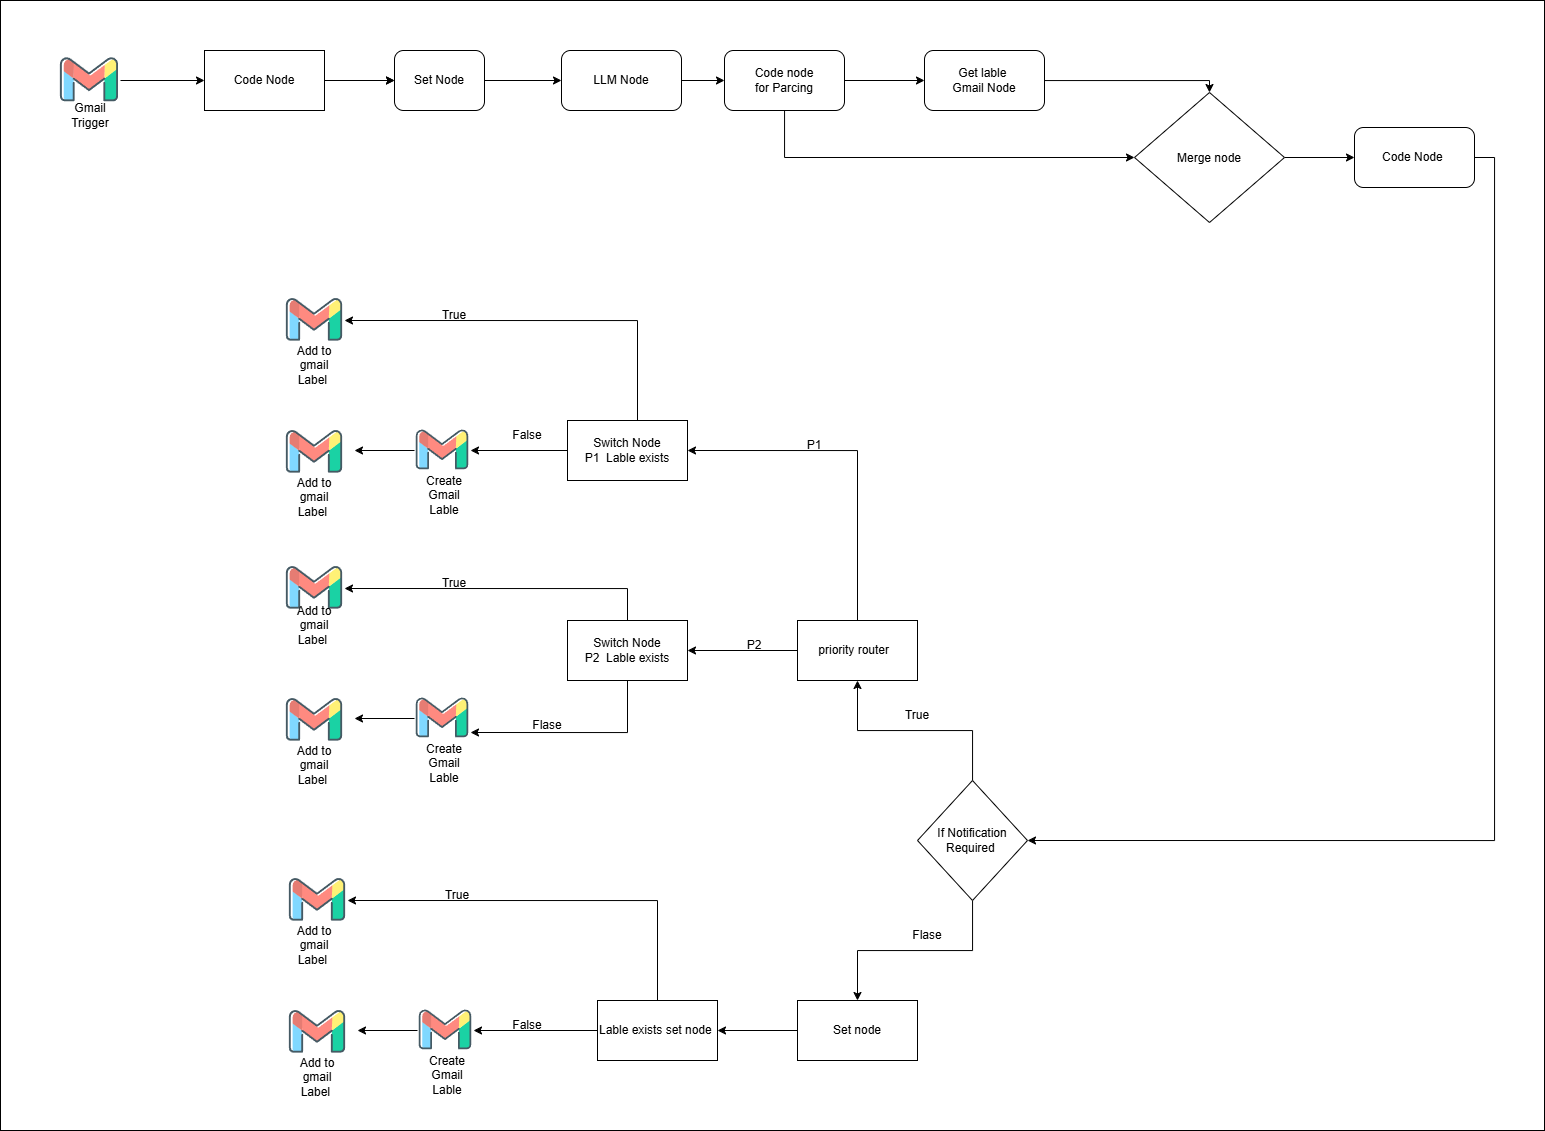

The diagram above was exported from draw.io. Its source (the exported page's mxGraphModel, read from the mxfile embedded in the PNG):
<mxGraphModel dx="2431" dy="1307" grid="1" gridSize="10" guides="1" tooltips="1" connect="1" arrows="1" fold="1" page="1" pageScale="1" pageWidth="827" pageHeight="1169" math="0" shadow="0">
  <root>
    <mxCell id="0" />
    <mxCell id="1" parent="0" />
    <mxCell id="r4-WC0OG4hrtKX51DyD_-1" parent="1" style="rounded=0;whiteSpace=wrap;html=1;" value="" vertex="1">
      <mxGeometry height="1130" width="1544" x="146" y="330" as="geometry" />
    </mxCell>
    <mxCell id="QReAye1Sn4aLiF7xFM32-2" parent="1" style="shape=image;html=1;verticalAlign=top;verticalLabelPosition=bottom;labelBackgroundColor=#ffffff;imageAspect=0;aspect=fixed;image=https://icons.diagrams.net/icon-cache1/Social_media_and_logos-2598/Gmail_envelope_letter_email_Gmail_envelope_letter_email-1025.svg" value="" vertex="1">
      <mxGeometry height="62" width="62" x="204" y="379" as="geometry" />
    </mxCell>
    <mxCell id="QReAye1Sn4aLiF7xFM32-3" parent="1" style="text;html=1;whiteSpace=wrap;strokeColor=none;fillColor=none;align=center;verticalAlign=middle;rounded=0;" value="Gmail&lt;br&gt;Trigger" vertex="1">
      <mxGeometry height="30" width="60" x="206" y="430" as="geometry" />
    </mxCell>
    <mxCell id="QReAye1Sn4aLiF7xFM32-4" edge="1" parent="1" style="endArrow=classic;html=1;rounded=0;entryX=0;entryY=0.5;entryDx=0;entryDy=0;" target="QReAye1Sn4aLiF7xFM32-6" value="">
      <mxGeometry height="50" relative="1" width="50" as="geometry">
        <mxPoint x="266" y="410" as="sourcePoint" />
        <mxPoint x="340" y="410" as="targetPoint" />
      </mxGeometry>
    </mxCell>
    <mxCell id="QReAye1Sn4aLiF7xFM32-9" edge="1" parent="1" source="QReAye1Sn4aLiF7xFM32-6" style="edgeStyle=orthogonalEdgeStyle;rounded=0;orthogonalLoop=1;jettySize=auto;html=1;entryX=0;entryY=0.5;entryDx=0;entryDy=0;" target="QReAye1Sn4aLiF7xFM32-8">
      <mxGeometry relative="1" as="geometry" />
    </mxCell>
    <mxCell id="QReAye1Sn4aLiF7xFM32-6" parent="1" style="rounded=0;whiteSpace=wrap;html=1;" value="Code Node" vertex="1">
      <mxGeometry height="60" width="120" x="350" y="380" as="geometry" />
    </mxCell>
    <mxCell id="QReAye1Sn4aLiF7xFM32-7" edge="1" parent="1" style="endArrow=classic;html=1;rounded=0;" target="QReAye1Sn4aLiF7xFM32-8" value="">
      <mxGeometry height="50" relative="1" width="50" as="geometry">
        <mxPoint x="500" y="410" as="sourcePoint" />
        <mxPoint x="570" y="410" as="targetPoint" />
      </mxGeometry>
    </mxCell>
    <mxCell id="QReAye1Sn4aLiF7xFM32-10" edge="1" parent="1" source="QReAye1Sn4aLiF7xFM32-8" style="edgeStyle=orthogonalEdgeStyle;rounded=0;orthogonalLoop=1;jettySize=auto;html=1;entryX=0;entryY=0.5;entryDx=0;entryDy=0;" target="QReAye1Sn4aLiF7xFM32-12">
      <mxGeometry relative="1" as="geometry">
        <mxPoint x="690" y="410" as="targetPoint" />
      </mxGeometry>
    </mxCell>
    <mxCell id="QReAye1Sn4aLiF7xFM32-8" parent="1" style="rounded=1;whiteSpace=wrap;html=1;" value="Set Node" vertex="1">
      <mxGeometry height="60" width="90" x="540" y="380" as="geometry" />
    </mxCell>
    <mxCell id="QReAye1Sn4aLiF7xFM32-13" edge="1" parent="1" source="QReAye1Sn4aLiF7xFM32-12" style="edgeStyle=orthogonalEdgeStyle;rounded=0;orthogonalLoop=1;jettySize=auto;html=1;" target="QReAye1Sn4aLiF7xFM32-14">
      <mxGeometry relative="1" as="geometry">
        <mxPoint x="900" y="410" as="targetPoint" />
      </mxGeometry>
    </mxCell>
    <mxCell id="QReAye1Sn4aLiF7xFM32-12" parent="1" style="rounded=1;whiteSpace=wrap;html=1;" value="LLM Node" vertex="1">
      <mxGeometry height="60" width="120" x="707" y="380" as="geometry" />
    </mxCell>
    <mxCell id="QReAye1Sn4aLiF7xFM32-16" edge="1" parent="1" source="QReAye1Sn4aLiF7xFM32-14" style="edgeStyle=orthogonalEdgeStyle;rounded=0;orthogonalLoop=1;jettySize=auto;html=1;" target="QReAye1Sn4aLiF7xFM32-15" value="">
      <mxGeometry relative="1" as="geometry" />
    </mxCell>
    <mxCell id="QReAye1Sn4aLiF7xFM32-14" parent="1" style="rounded=1;whiteSpace=wrap;html=1;" value="Code node&lt;br&gt;for Parcing" vertex="1">
      <mxGeometry height="60" width="120" x="870" y="380" as="geometry" />
    </mxCell>
    <mxCell id="QReAye1Sn4aLiF7xFM32-18" edge="1" parent="1" source="QReAye1Sn4aLiF7xFM32-15" style="edgeStyle=orthogonalEdgeStyle;rounded=0;orthogonalLoop=1;jettySize=auto;html=1;entryX=0.5;entryY=0;entryDx=0;entryDy=0;" target="QReAye1Sn4aLiF7xFM32-19" value="">
      <mxGeometry relative="1" as="geometry">
        <Array as="points">
          <mxPoint x="1355" y="410" />
        </Array>
        <mxPoint x="1270" y="410" as="targetPoint" />
      </mxGeometry>
    </mxCell>
    <mxCell id="QReAye1Sn4aLiF7xFM32-15" parent="1" style="whiteSpace=wrap;html=1;rounded=1;" value="Get lable&amp;nbsp;&lt;div&gt;Gmail Node&lt;/div&gt;" vertex="1">
      <mxGeometry height="60" width="120" x="1070" y="380" as="geometry" />
    </mxCell>
    <mxCell id="N3ULbIwNg5HkimdcSt1F-1" edge="1" parent="1" source="QReAye1Sn4aLiF7xFM32-19" style="edgeStyle=orthogonalEdgeStyle;rounded=0;orthogonalLoop=1;jettySize=auto;html=1;entryX=0;entryY=0.5;entryDx=0;entryDy=0;" target="QReAye1Sn4aLiF7xFM32-22">
      <mxGeometry relative="1" as="geometry" />
    </mxCell>
    <mxCell id="QReAye1Sn4aLiF7xFM32-19" parent="1" style="rhombus;" value="Merge node" vertex="1">
      <mxGeometry height="130" width="150" x="1280" y="422" as="geometry" />
    </mxCell>
    <mxCell id="QReAye1Sn4aLiF7xFM32-20" edge="1" parent="1" source="QReAye1Sn4aLiF7xFM32-14" style="edgeStyle=orthogonalEdgeStyle;rounded=0;orthogonalLoop=1;jettySize=auto;html=1;entryX=0;entryY=0.5;entryDx=0;entryDy=0;" target="QReAye1Sn4aLiF7xFM32-19">
      <mxGeometry relative="1" as="geometry">
        <Array as="points">
          <mxPoint x="930" y="487" />
        </Array>
      </mxGeometry>
    </mxCell>
    <mxCell id="N3ULbIwNg5HkimdcSt1F-51" edge="1" parent="1" source="QReAye1Sn4aLiF7xFM32-22" style="edgeStyle=orthogonalEdgeStyle;rounded=0;orthogonalLoop=1;jettySize=auto;html=1;entryX=1;entryY=0.5;entryDx=0;entryDy=0;exitX=1;exitY=0.5;exitDx=0;exitDy=0;" target="QReAye1Sn4aLiF7xFM32-26">
      <mxGeometry relative="1" as="geometry" />
    </mxCell>
    <mxCell id="QReAye1Sn4aLiF7xFM32-22" parent="1" style="rounded=1;whiteSpace=wrap;html=1;" value="Code Node&amp;nbsp;" vertex="1">
      <mxGeometry height="60" width="120" x="1500" y="457" as="geometry" />
    </mxCell>
    <mxCell id="N3ULbIwNg5HkimdcSt1F-3" edge="1" parent="1" source="QReAye1Sn4aLiF7xFM32-26" style="edgeStyle=orthogonalEdgeStyle;rounded=0;orthogonalLoop=1;jettySize=auto;html=1;" target="N3ULbIwNg5HkimdcSt1F-2" value="">
      <mxGeometry relative="1" as="geometry" />
    </mxCell>
    <mxCell id="N3ULbIwNg5HkimdcSt1F-6" edge="1" parent="1" source="QReAye1Sn4aLiF7xFM32-26" style="edgeStyle=orthogonalEdgeStyle;rounded=0;orthogonalLoop=1;jettySize=auto;html=1;" target="N3ULbIwNg5HkimdcSt1F-5" value="">
      <mxGeometry relative="1" as="geometry" />
    </mxCell>
    <mxCell id="QReAye1Sn4aLiF7xFM32-26" parent="1" style="rhombus;whiteSpace=wrap;html=1;" value="If Notification Required&amp;nbsp;" vertex="1">
      <mxGeometry height="120" width="110" x="1063" y="1110" as="geometry" />
    </mxCell>
    <mxCell id="N3ULbIwNg5HkimdcSt1F-11" edge="1" parent="1" source="N3ULbIwNg5HkimdcSt1F-2" style="edgeStyle=orthogonalEdgeStyle;rounded=0;orthogonalLoop=1;jettySize=auto;html=1;entryX=1;entryY=0.5;entryDx=0;entryDy=0;" target="N3ULbIwNg5HkimdcSt1F-10" value="">
      <mxGeometry relative="1" as="geometry">
        <Array as="points">
          <mxPoint x="1003" y="780" />
        </Array>
      </mxGeometry>
    </mxCell>
    <mxCell id="N3ULbIwNg5HkimdcSt1F-13" edge="1" parent="1" source="N3ULbIwNg5HkimdcSt1F-2" style="edgeStyle=orthogonalEdgeStyle;rounded=0;orthogonalLoop=1;jettySize=auto;html=1;" target="N3ULbIwNg5HkimdcSt1F-12" value="">
      <mxGeometry relative="1" as="geometry" />
    </mxCell>
    <mxCell id="N3ULbIwNg5HkimdcSt1F-2" parent="1" style="whiteSpace=wrap;html=1;" value="priority router&amp;nbsp;&amp;nbsp;" vertex="1">
      <mxGeometry height="60" width="120" x="943" y="950" as="geometry" />
    </mxCell>
    <mxCell id="N3ULbIwNg5HkimdcSt1F-38" edge="1" parent="1" source="N3ULbIwNg5HkimdcSt1F-5" style="edgeStyle=orthogonalEdgeStyle;rounded=0;orthogonalLoop=1;jettySize=auto;html=1;" target="N3ULbIwNg5HkimdcSt1F-37" value="">
      <mxGeometry relative="1" as="geometry" />
    </mxCell>
    <mxCell id="N3ULbIwNg5HkimdcSt1F-5" parent="1" style="whiteSpace=wrap;html=1;" value="Set node" vertex="1">
      <mxGeometry height="60" width="120" x="943" y="1330" as="geometry" />
    </mxCell>
    <mxCell id="N3ULbIwNg5HkimdcSt1F-7" parent="1" style="text;html=1;whiteSpace=wrap;strokeColor=none;fillColor=none;align=center;verticalAlign=middle;rounded=0;" value="True" vertex="1">
      <mxGeometry height="30" width="60" x="1033" y="1030" as="geometry" />
    </mxCell>
    <mxCell id="N3ULbIwNg5HkimdcSt1F-8" parent="1" style="text;html=1;whiteSpace=wrap;strokeColor=none;fillColor=none;align=center;verticalAlign=middle;rounded=0;" value="Flase" vertex="1">
      <mxGeometry height="30" width="60" x="1043" y="1250" as="geometry" />
    </mxCell>
    <mxCell id="N3ULbIwNg5HkimdcSt1F-16" edge="1" parent="1" source="N3ULbIwNg5HkimdcSt1F-10" style="edgeStyle=orthogonalEdgeStyle;rounded=0;orthogonalLoop=1;jettySize=auto;html=1;entryX=1;entryY=0.5;entryDx=0;entryDy=0;" target="N3ULbIwNg5HkimdcSt1F-14">
      <mxGeometry relative="1" as="geometry">
        <Array as="points">
          <mxPoint x="783" y="650" />
        </Array>
      </mxGeometry>
    </mxCell>
    <mxCell id="N3ULbIwNg5HkimdcSt1F-20" edge="1" parent="1" source="N3ULbIwNg5HkimdcSt1F-10" style="edgeStyle=orthogonalEdgeStyle;rounded=0;orthogonalLoop=1;jettySize=auto;html=1;entryX=1;entryY=0.5;entryDx=0;entryDy=0;" target="N3ULbIwNg5HkimdcSt1F-18">
      <mxGeometry relative="1" as="geometry" />
    </mxCell>
    <mxCell id="N3ULbIwNg5HkimdcSt1F-10" parent="1" style="whiteSpace=wrap;html=1;" value="&lt;div&gt;Switch Node&lt;/div&gt;P1&amp;nbsp; Lable exists" vertex="1">
      <mxGeometry height="60" width="120" x="713" y="750" as="geometry" />
    </mxCell>
    <mxCell id="N3ULbIwNg5HkimdcSt1F-33" edge="1" parent="1" source="N3ULbIwNg5HkimdcSt1F-12" style="edgeStyle=orthogonalEdgeStyle;rounded=0;orthogonalLoop=1;jettySize=auto;html=1;entryX=1;entryY=0.5;entryDx=0;entryDy=0;" target="N3ULbIwNg5HkimdcSt1F-25">
      <mxGeometry relative="1" as="geometry">
        <Array as="points">
          <mxPoint x="773" y="918" />
        </Array>
      </mxGeometry>
    </mxCell>
    <mxCell id="N3ULbIwNg5HkimdcSt1F-34" edge="1" parent="1" source="N3ULbIwNg5HkimdcSt1F-12" style="edgeStyle=orthogonalEdgeStyle;rounded=0;orthogonalLoop=1;jettySize=auto;html=1;entryX=1;entryY=0.75;entryDx=0;entryDy=0;" target="N3ULbIwNg5HkimdcSt1F-29">
      <mxGeometry relative="1" as="geometry">
        <Array as="points">
          <mxPoint x="773" y="1062" />
        </Array>
      </mxGeometry>
    </mxCell>
    <mxCell id="N3ULbIwNg5HkimdcSt1F-12" parent="1" style="whiteSpace=wrap;html=1;" value="&lt;div&gt;Switch Node&lt;/div&gt;P2&amp;nbsp; Lable exists" vertex="1">
      <mxGeometry height="60" width="120" x="713" y="950" as="geometry" />
    </mxCell>
    <mxCell id="N3ULbIwNg5HkimdcSt1F-14" parent="1" style="shape=image;html=1;verticalAlign=top;verticalLabelPosition=bottom;labelBackgroundColor=#ffffff;imageAspect=0;aspect=fixed;image=https://icons.diagrams.net/icon-cache1/Social_media_and_logos-2598/Gmail_envelope_letter_email_Gmail_envelope_letter_email-1025.svg" value="" vertex="1">
      <mxGeometry height="60" width="60" x="430" y="620" as="geometry" />
    </mxCell>
    <mxCell id="N3ULbIwNg5HkimdcSt1F-15" parent="1" style="text;html=1;whiteSpace=wrap;strokeColor=none;fillColor=none;align=center;verticalAlign=middle;rounded=0;" value="Add to gmail Label&amp;nbsp;" vertex="1">
      <mxGeometry height="30" width="60" x="430" y="680" as="geometry" />
    </mxCell>
    <mxCell id="N3ULbIwNg5HkimdcSt1F-17" parent="1" style="text;html=1;whiteSpace=wrap;strokeColor=none;fillColor=none;align=center;verticalAlign=middle;rounded=0;" value="True" vertex="1">
      <mxGeometry height="30" width="60" x="570" y="630" as="geometry" />
    </mxCell>
    <mxCell id="N3ULbIwNg5HkimdcSt1F-23" edge="1" parent="1" source="N3ULbIwNg5HkimdcSt1F-18" style="edgeStyle=orthogonalEdgeStyle;rounded=0;orthogonalLoop=1;jettySize=auto;html=1;">
      <mxGeometry relative="1" as="geometry">
        <mxPoint x="500" y="780" as="targetPoint" />
      </mxGeometry>
    </mxCell>
    <mxCell id="N3ULbIwNg5HkimdcSt1F-18" parent="1" style="shape=image;html=1;verticalAlign=top;verticalLabelPosition=bottom;labelBackgroundColor=#ffffff;imageAspect=0;aspect=fixed;image=https://icons.diagrams.net/icon-cache1/Social_media_and_logos-2598/Gmail_envelope_letter_email_Gmail_envelope_letter_email-1025.svg" value="" vertex="1">
      <mxGeometry height="56" width="56" x="560" y="752" as="geometry" />
    </mxCell>
    <mxCell id="N3ULbIwNg5HkimdcSt1F-19" parent="1" style="text;html=1;whiteSpace=wrap;strokeColor=none;fillColor=none;align=center;verticalAlign=middle;rounded=0;" value="Create Gmail Lable" vertex="1">
      <mxGeometry height="30" width="60" x="560" y="810" as="geometry" />
    </mxCell>
    <mxCell id="N3ULbIwNg5HkimdcSt1F-21" parent="1" style="shape=image;html=1;verticalAlign=top;verticalLabelPosition=bottom;labelBackgroundColor=#ffffff;imageAspect=0;aspect=fixed;image=https://icons.diagrams.net/icon-cache1/Social_media_and_logos-2598/Gmail_envelope_letter_email_Gmail_envelope_letter_email-1025.svg" value="" vertex="1">
      <mxGeometry height="60" width="60" x="430" y="752" as="geometry" />
    </mxCell>
    <mxCell id="N3ULbIwNg5HkimdcSt1F-22" parent="1" style="text;html=1;whiteSpace=wrap;strokeColor=none;fillColor=none;align=center;verticalAlign=middle;rounded=0;" value="Add to gmail Label&amp;nbsp;" vertex="1">
      <mxGeometry height="30" width="60" x="430" y="812" as="geometry" />
    </mxCell>
    <mxCell id="N3ULbIwNg5HkimdcSt1F-24" parent="1" style="text;html=1;whiteSpace=wrap;strokeColor=none;fillColor=none;align=center;verticalAlign=middle;rounded=0;" value="False" vertex="1">
      <mxGeometry height="30" width="60" x="643" y="750" as="geometry" />
    </mxCell>
    <mxCell id="N3ULbIwNg5HkimdcSt1F-25" parent="1" style="shape=image;html=1;verticalAlign=top;verticalLabelPosition=bottom;labelBackgroundColor=#ffffff;imageAspect=0;aspect=fixed;image=https://icons.diagrams.net/icon-cache1/Social_media_and_logos-2598/Gmail_envelope_letter_email_Gmail_envelope_letter_email-1025.svg" value="" vertex="1">
      <mxGeometry height="60" width="60" x="430" y="888" as="geometry" />
    </mxCell>
    <mxCell id="N3ULbIwNg5HkimdcSt1F-26" parent="1" style="text;html=1;whiteSpace=wrap;strokeColor=none;fillColor=none;align=center;verticalAlign=middle;rounded=0;" value="Add to gmail Label&amp;nbsp;" vertex="1">
      <mxGeometry height="30" width="60" x="430" y="940" as="geometry" />
    </mxCell>
    <mxCell id="N3ULbIwNg5HkimdcSt1F-27" parent="1" style="text;html=1;whiteSpace=wrap;strokeColor=none;fillColor=none;align=center;verticalAlign=middle;rounded=0;" value="True" vertex="1">
      <mxGeometry height="30" width="60" x="570" y="898" as="geometry" />
    </mxCell>
    <mxCell id="N3ULbIwNg5HkimdcSt1F-28" edge="1" parent="1" source="N3ULbIwNg5HkimdcSt1F-29" style="edgeStyle=orthogonalEdgeStyle;rounded=0;orthogonalLoop=1;jettySize=auto;html=1;">
      <mxGeometry relative="1" as="geometry">
        <mxPoint x="500" y="1048" as="targetPoint" />
      </mxGeometry>
    </mxCell>
    <mxCell id="N3ULbIwNg5HkimdcSt1F-29" parent="1" style="shape=image;html=1;verticalAlign=top;verticalLabelPosition=bottom;labelBackgroundColor=#ffffff;imageAspect=0;aspect=fixed;image=https://icons.diagrams.net/icon-cache1/Social_media_and_logos-2598/Gmail_envelope_letter_email_Gmail_envelope_letter_email-1025.svg" value="" vertex="1">
      <mxGeometry height="56" width="56" x="560" y="1020" as="geometry" />
    </mxCell>
    <mxCell id="N3ULbIwNg5HkimdcSt1F-30" parent="1" style="text;html=1;whiteSpace=wrap;strokeColor=none;fillColor=none;align=center;verticalAlign=middle;rounded=0;" value="Create Gmail Lable" vertex="1">
      <mxGeometry height="30" width="60" x="560" y="1078" as="geometry" />
    </mxCell>
    <mxCell id="N3ULbIwNg5HkimdcSt1F-31" parent="1" style="shape=image;html=1;verticalAlign=top;verticalLabelPosition=bottom;labelBackgroundColor=#ffffff;imageAspect=0;aspect=fixed;image=https://icons.diagrams.net/icon-cache1/Social_media_and_logos-2598/Gmail_envelope_letter_email_Gmail_envelope_letter_email-1025.svg" value="" vertex="1">
      <mxGeometry height="60" width="60" x="430" y="1020" as="geometry" />
    </mxCell>
    <mxCell id="N3ULbIwNg5HkimdcSt1F-32" parent="1" style="text;html=1;whiteSpace=wrap;strokeColor=none;fillColor=none;align=center;verticalAlign=middle;rounded=0;" value="Add to gmail Label&amp;nbsp;" vertex="1">
      <mxGeometry height="30" width="60" x="430" y="1080" as="geometry" />
    </mxCell>
    <mxCell id="N3ULbIwNg5HkimdcSt1F-35" parent="1" style="text;html=1;whiteSpace=wrap;strokeColor=none;fillColor=none;align=center;verticalAlign=middle;rounded=0;" value="Flase" vertex="1">
      <mxGeometry height="30" width="60" x="663" y="1040" as="geometry" />
    </mxCell>
    <mxCell id="N3ULbIwNg5HkimdcSt1F-48" edge="1" parent="1" source="N3ULbIwNg5HkimdcSt1F-37" style="edgeStyle=orthogonalEdgeStyle;rounded=0;orthogonalLoop=1;jettySize=auto;html=1;entryX=1;entryY=0.5;entryDx=0;entryDy=0;" target="N3ULbIwNg5HkimdcSt1F-40">
      <mxGeometry relative="1" as="geometry">
        <Array as="points">
          <mxPoint x="803" y="1230" />
        </Array>
      </mxGeometry>
    </mxCell>
    <mxCell id="N3ULbIwNg5HkimdcSt1F-49" edge="1" parent="1" source="N3ULbIwNg5HkimdcSt1F-37" style="edgeStyle=orthogonalEdgeStyle;rounded=0;orthogonalLoop=1;jettySize=auto;html=1;" target="N3ULbIwNg5HkimdcSt1F-44">
      <mxGeometry relative="1" as="geometry" />
    </mxCell>
    <mxCell id="N3ULbIwNg5HkimdcSt1F-37" parent="1" style="whiteSpace=wrap;html=1;" value="Lable exists set node&amp;nbsp;" vertex="1">
      <mxGeometry height="60" width="120" x="743" y="1330" as="geometry" />
    </mxCell>
    <mxCell id="N3ULbIwNg5HkimdcSt1F-40" parent="1" style="shape=image;html=1;verticalAlign=top;verticalLabelPosition=bottom;labelBackgroundColor=#ffffff;imageAspect=0;aspect=fixed;image=https://icons.diagrams.net/icon-cache1/Social_media_and_logos-2598/Gmail_envelope_letter_email_Gmail_envelope_letter_email-1025.svg" value="" vertex="1">
      <mxGeometry height="60" width="60" x="433" y="1200" as="geometry" />
    </mxCell>
    <mxCell id="N3ULbIwNg5HkimdcSt1F-41" parent="1" style="text;html=1;whiteSpace=wrap;strokeColor=none;fillColor=none;align=center;verticalAlign=middle;rounded=0;" value="Add to gmail Label&amp;nbsp;" vertex="1">
      <mxGeometry height="30" width="60" x="430" y="1260" as="geometry" />
    </mxCell>
    <mxCell id="N3ULbIwNg5HkimdcSt1F-42" parent="1" style="text;html=1;whiteSpace=wrap;strokeColor=none;fillColor=none;align=center;verticalAlign=middle;rounded=0;" value="True" vertex="1">
      <mxGeometry height="30" width="60" x="573" y="1210" as="geometry" />
    </mxCell>
    <mxCell id="N3ULbIwNg5HkimdcSt1F-43" edge="1" parent="1" source="N3ULbIwNg5HkimdcSt1F-44" style="edgeStyle=orthogonalEdgeStyle;rounded=0;orthogonalLoop=1;jettySize=auto;html=1;">
      <mxGeometry relative="1" as="geometry">
        <mxPoint x="503" y="1360" as="targetPoint" />
      </mxGeometry>
    </mxCell>
    <mxCell id="N3ULbIwNg5HkimdcSt1F-44" parent="1" style="shape=image;html=1;verticalAlign=top;verticalLabelPosition=bottom;labelBackgroundColor=#ffffff;imageAspect=0;aspect=fixed;image=https://icons.diagrams.net/icon-cache1/Social_media_and_logos-2598/Gmail_envelope_letter_email_Gmail_envelope_letter_email-1025.svg" value="" vertex="1">
      <mxGeometry height="56" width="56" x="563" y="1332" as="geometry" />
    </mxCell>
    <mxCell id="N3ULbIwNg5HkimdcSt1F-45" parent="1" style="text;html=1;whiteSpace=wrap;strokeColor=none;fillColor=none;align=center;verticalAlign=middle;rounded=0;" value="Create Gmail Lable" vertex="1">
      <mxGeometry height="30" width="60" x="563" y="1390" as="geometry" />
    </mxCell>
    <mxCell id="N3ULbIwNg5HkimdcSt1F-46" parent="1" style="shape=image;html=1;verticalAlign=top;verticalLabelPosition=bottom;labelBackgroundColor=#ffffff;imageAspect=0;aspect=fixed;image=https://icons.diagrams.net/icon-cache1/Social_media_and_logos-2598/Gmail_envelope_letter_email_Gmail_envelope_letter_email-1025.svg" value="" vertex="1">
      <mxGeometry height="60" width="60" x="433" y="1332" as="geometry" />
    </mxCell>
    <mxCell id="N3ULbIwNg5HkimdcSt1F-47" parent="1" style="text;html=1;whiteSpace=wrap;strokeColor=none;fillColor=none;align=center;verticalAlign=middle;rounded=0;" value="Add to gmail Label&amp;nbsp;" vertex="1">
      <mxGeometry height="30" width="60" x="433" y="1392" as="geometry" />
    </mxCell>
    <mxCell id="N3ULbIwNg5HkimdcSt1F-50" parent="1" style="text;html=1;whiteSpace=wrap;strokeColor=none;fillColor=none;align=center;verticalAlign=middle;rounded=0;" value="False" vertex="1">
      <mxGeometry height="30" width="60" x="643" y="1340" as="geometry" />
    </mxCell>
    <mxCell id="r4-WC0OG4hrtKX51DyD_-3" parent="1" style="text;html=1;whiteSpace=wrap;strokeColor=none;fillColor=none;align=center;verticalAlign=middle;rounded=0;" value="P1" vertex="1">
      <mxGeometry height="30" width="60" x="930" y="760" as="geometry" />
    </mxCell>
    <mxCell id="r4-WC0OG4hrtKX51DyD_-4" parent="1" style="text;html=1;whiteSpace=wrap;strokeColor=none;fillColor=none;align=center;verticalAlign=middle;rounded=0;" value="P2" vertex="1">
      <mxGeometry height="30" width="60" x="870" y="960" as="geometry" />
    </mxCell>
  </root>
</mxGraphModel>